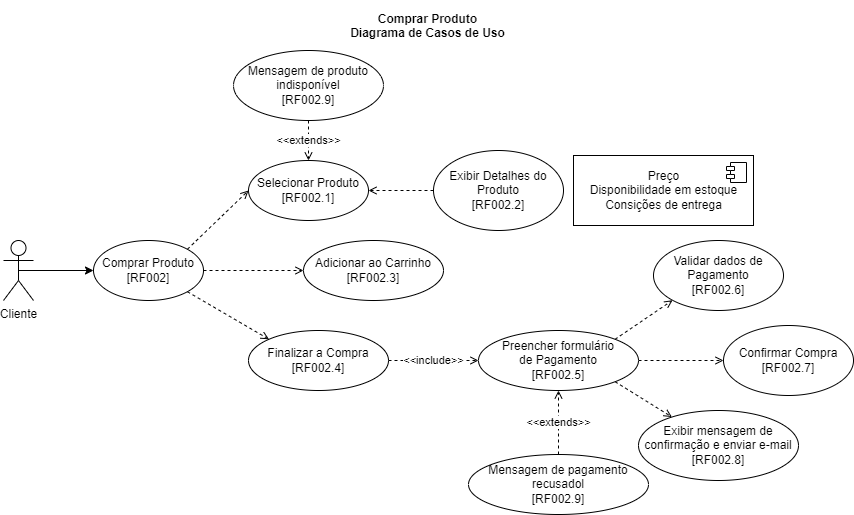

The diagram above was exported from draw.io. Its source (the exported page's mxGraphModel, read from the mxfile embedded in the PNG):
<mxGraphModel dx="1434" dy="788" grid="1" gridSize="10" guides="1" tooltips="1" connect="1" arrows="1" fold="1" page="1" pageScale="1" pageWidth="1169" pageHeight="827" math="0" shadow="0">
  <root>
    <mxCell id="0" />
    <mxCell id="1" parent="0" />
    <mxCell id="zxqCrx8Q9cnH9iCeOtSV-9" style="rounded=0;orthogonalLoop=1;jettySize=auto;html=1;exitX=0.5;exitY=0.5;exitDx=0;exitDy=0;exitPerimeter=0;entryX=0;entryY=0.5;entryDx=0;entryDy=0;" edge="1" parent="1" source="zxqCrx8Q9cnH9iCeOtSV-1" target="zxqCrx8Q9cnH9iCeOtSV-2">
      <mxGeometry relative="1" as="geometry" />
    </mxCell>
    <mxCell id="zxqCrx8Q9cnH9iCeOtSV-1" value="Cliente" style="shape=umlActor;verticalLabelPosition=bottom;verticalAlign=top;html=1;" vertex="1" parent="1">
      <mxGeometry x="160" y="270" width="30" height="60" as="geometry" />
    </mxCell>
    <mxCell id="zxqCrx8Q9cnH9iCeOtSV-8" style="rounded=0;orthogonalLoop=1;jettySize=auto;html=1;exitX=1;exitY=0;exitDx=0;exitDy=0;entryX=0;entryY=0.5;entryDx=0;entryDy=0;endArrow=open;endFill=0;dashed=1;" edge="1" parent="1" source="zxqCrx8Q9cnH9iCeOtSV-2" target="zxqCrx8Q9cnH9iCeOtSV-3">
      <mxGeometry relative="1" as="geometry" />
    </mxCell>
    <mxCell id="zxqCrx8Q9cnH9iCeOtSV-10" style="edgeStyle=none;rounded=0;orthogonalLoop=1;jettySize=auto;html=1;exitX=1;exitY=0.5;exitDx=0;exitDy=0;entryX=0;entryY=0.5;entryDx=0;entryDy=0;dashed=1;endArrow=open;endFill=0;" edge="1" parent="1" source="zxqCrx8Q9cnH9iCeOtSV-2" target="zxqCrx8Q9cnH9iCeOtSV-7">
      <mxGeometry relative="1" as="geometry" />
    </mxCell>
    <mxCell id="zxqCrx8Q9cnH9iCeOtSV-13" style="edgeStyle=none;rounded=0;orthogonalLoop=1;jettySize=auto;html=1;exitX=1;exitY=1;exitDx=0;exitDy=0;entryX=0;entryY=0;entryDx=0;entryDy=0;dashed=1;endArrow=open;endFill=0;" edge="1" parent="1" source="zxqCrx8Q9cnH9iCeOtSV-2" target="zxqCrx8Q9cnH9iCeOtSV-12">
      <mxGeometry relative="1" as="geometry" />
    </mxCell>
    <mxCell id="zxqCrx8Q9cnH9iCeOtSV-2" value="Comprar Produto&lt;br&gt;[RF002]" style="ellipse;whiteSpace=wrap;html=1;" vertex="1" parent="1">
      <mxGeometry x="250" y="270" width="110" height="60" as="geometry" />
    </mxCell>
    <mxCell id="zxqCrx8Q9cnH9iCeOtSV-3" value="Selecionar Produto&lt;br&gt;[RF002.1]" style="ellipse;whiteSpace=wrap;html=1;" vertex="1" parent="1">
      <mxGeometry x="405" y="190" width="120" height="60" as="geometry" />
    </mxCell>
    <mxCell id="zxqCrx8Q9cnH9iCeOtSV-11" style="edgeStyle=none;rounded=0;orthogonalLoop=1;jettySize=auto;html=1;exitX=0;exitY=0.5;exitDx=0;exitDy=0;entryX=1;entryY=0.5;entryDx=0;entryDy=0;dashed=1;endArrow=open;endFill=0;" edge="1" parent="1" source="zxqCrx8Q9cnH9iCeOtSV-4" target="zxqCrx8Q9cnH9iCeOtSV-3">
      <mxGeometry relative="1" as="geometry" />
    </mxCell>
    <mxCell id="zxqCrx8Q9cnH9iCeOtSV-4" value="Exibir Detalhes do Produto&lt;br&gt;[RF002.2]" style="ellipse;whiteSpace=wrap;html=1;" vertex="1" parent="1">
      <mxGeometry x="590" y="180" width="130" height="80" as="geometry" />
    </mxCell>
    <mxCell id="zxqCrx8Q9cnH9iCeOtSV-5" value="Preço&lt;br&gt;Disponibilidade em estoque&lt;br&gt;Consições de entrega" style="html=1;dropTarget=0;" vertex="1" parent="1">
      <mxGeometry x="730" y="185" width="180" height="70" as="geometry" />
    </mxCell>
    <mxCell id="zxqCrx8Q9cnH9iCeOtSV-6" value="" style="shape=module;jettyWidth=8;jettyHeight=4;" vertex="1" parent="zxqCrx8Q9cnH9iCeOtSV-5">
      <mxGeometry x="1" width="20" height="20" relative="1" as="geometry">
        <mxPoint x="-27" y="7" as="offset" />
      </mxGeometry>
    </mxCell>
    <mxCell id="zxqCrx8Q9cnH9iCeOtSV-7" value="Adicionar ao Carrinho&lt;br&gt;[RF002.3]" style="ellipse;whiteSpace=wrap;html=1;" vertex="1" parent="1">
      <mxGeometry x="460" y="270" width="140" height="60" as="geometry" />
    </mxCell>
    <mxCell id="zxqCrx8Q9cnH9iCeOtSV-15" value="&amp;lt;&amp;lt;include&amp;gt;&amp;gt;" style="edgeStyle=none;rounded=0;orthogonalLoop=1;jettySize=auto;html=1;exitX=1;exitY=0.5;exitDx=0;exitDy=0;entryX=0;entryY=0.5;entryDx=0;entryDy=0;dashed=1;endArrow=open;endFill=0;" edge="1" parent="1" source="zxqCrx8Q9cnH9iCeOtSV-12" target="zxqCrx8Q9cnH9iCeOtSV-14">
      <mxGeometry relative="1" as="geometry" />
    </mxCell>
    <mxCell id="zxqCrx8Q9cnH9iCeOtSV-12" value="Finalizar a Compra&lt;br&gt;[RF002.4]" style="ellipse;whiteSpace=wrap;html=1;" vertex="1" parent="1">
      <mxGeometry x="405" y="360" width="140" height="60" as="geometry" />
    </mxCell>
    <mxCell id="zxqCrx8Q9cnH9iCeOtSV-19" style="edgeStyle=none;rounded=0;orthogonalLoop=1;jettySize=auto;html=1;exitX=1;exitY=0;exitDx=0;exitDy=0;dashed=1;endArrow=open;endFill=0;entryX=0;entryY=1;entryDx=0;entryDy=0;" edge="1" parent="1" source="zxqCrx8Q9cnH9iCeOtSV-14" target="zxqCrx8Q9cnH9iCeOtSV-16">
      <mxGeometry relative="1" as="geometry">
        <mxPoint x="820" y="330" as="targetPoint" />
      </mxGeometry>
    </mxCell>
    <mxCell id="zxqCrx8Q9cnH9iCeOtSV-20" style="edgeStyle=none;rounded=0;orthogonalLoop=1;jettySize=auto;html=1;exitX=1;exitY=0.5;exitDx=0;exitDy=0;entryX=0;entryY=0.5;entryDx=0;entryDy=0;dashed=1;endArrow=open;endFill=0;" edge="1" parent="1" source="zxqCrx8Q9cnH9iCeOtSV-14" target="zxqCrx8Q9cnH9iCeOtSV-17">
      <mxGeometry relative="1" as="geometry" />
    </mxCell>
    <mxCell id="zxqCrx8Q9cnH9iCeOtSV-21" style="edgeStyle=none;rounded=0;orthogonalLoop=1;jettySize=auto;html=1;exitX=1;exitY=1;exitDx=0;exitDy=0;dashed=1;endArrow=open;endFill=0;" edge="1" parent="1" source="zxqCrx8Q9cnH9iCeOtSV-14" target="zxqCrx8Q9cnH9iCeOtSV-18">
      <mxGeometry relative="1" as="geometry" />
    </mxCell>
    <mxCell id="zxqCrx8Q9cnH9iCeOtSV-14" value="Preencher formulário&lt;br&gt;de Pagamento&lt;br&gt;[RF002.5]" style="ellipse;whiteSpace=wrap;html=1;" vertex="1" parent="1">
      <mxGeometry x="635" y="360" width="160" height="60" as="geometry" />
    </mxCell>
    <mxCell id="zxqCrx8Q9cnH9iCeOtSV-16" value="Validar dados de Pagamento&lt;br&gt;[RF002.6]" style="ellipse;whiteSpace=wrap;html=1;" vertex="1" parent="1">
      <mxGeometry x="810" y="270" width="130" height="70" as="geometry" />
    </mxCell>
    <mxCell id="zxqCrx8Q9cnH9iCeOtSV-17" value="Confirmar Compra&lt;br&gt;[RF002.7]" style="ellipse;whiteSpace=wrap;html=1;" vertex="1" parent="1">
      <mxGeometry x="880" y="355" width="130" height="70" as="geometry" />
    </mxCell>
    <mxCell id="zxqCrx8Q9cnH9iCeOtSV-18" value="Exibir mensagem de confirmação e enviar e-mail&lt;br&gt;[RF002.8]" style="ellipse;whiteSpace=wrap;html=1;" vertex="1" parent="1">
      <mxGeometry x="795" y="440" width="160" height="70" as="geometry" />
    </mxCell>
    <mxCell id="zxqCrx8Q9cnH9iCeOtSV-23" value="&amp;lt;&amp;lt;extends&amp;gt;&amp;gt;" style="edgeStyle=none;rounded=0;orthogonalLoop=1;jettySize=auto;html=1;exitX=0.5;exitY=1;exitDx=0;exitDy=0;dashed=1;endArrow=open;endFill=0;entryX=0.5;entryY=0;entryDx=0;entryDy=0;" edge="1" parent="1" source="zxqCrx8Q9cnH9iCeOtSV-22" target="zxqCrx8Q9cnH9iCeOtSV-3">
      <mxGeometry relative="1" as="geometry">
        <mxPoint x="305" y="270" as="targetPoint" />
      </mxGeometry>
    </mxCell>
    <mxCell id="zxqCrx8Q9cnH9iCeOtSV-22" value="Mensagem de produto indisponível&lt;br&gt;[RF002.9]" style="ellipse;whiteSpace=wrap;html=1;" vertex="1" parent="1">
      <mxGeometry x="390" y="80" width="150" height="70" as="geometry" />
    </mxCell>
    <mxCell id="zxqCrx8Q9cnH9iCeOtSV-25" value="&amp;lt;&amp;lt;extends&amp;gt;&amp;gt;" style="edgeStyle=none;rounded=0;orthogonalLoop=1;jettySize=auto;html=1;exitX=0.5;exitY=0;exitDx=0;exitDy=0;entryX=0.5;entryY=1;entryDx=0;entryDy=0;dashed=1;endArrow=open;endFill=0;" edge="1" parent="1" source="zxqCrx8Q9cnH9iCeOtSV-24" target="zxqCrx8Q9cnH9iCeOtSV-14">
      <mxGeometry relative="1" as="geometry" />
    </mxCell>
    <mxCell id="zxqCrx8Q9cnH9iCeOtSV-24" value="Mensagem de pagamento recusadol&lt;br&gt;[RF002.9]" style="ellipse;whiteSpace=wrap;html=1;" vertex="1" parent="1">
      <mxGeometry x="625" y="484" width="180" height="60" as="geometry" />
    </mxCell>
    <mxCell id="zxqCrx8Q9cnH9iCeOtSV-26" value="Comprar Produto&#10;Diagrama de Casos de Uso" style="text;align=center;fontStyle=1;verticalAlign=middle;spacingLeft=3;spacingRight=3;strokeColor=none;rotatable=0;points=[[0,0.5],[1,0.5]];portConstraint=eastwest;" vertex="1" parent="1">
      <mxGeometry x="487" y="30" width="195" height="50" as="geometry" />
    </mxCell>
  </root>
</mxGraphModel>